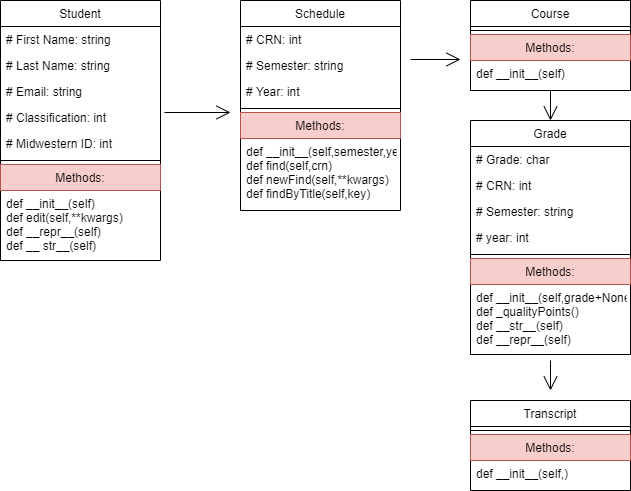

The diagram above was exported from draw.io. Its source (the exported page's mxGraphModel, read from the mxfile embedded in the PNG):
<mxGraphModel dx="733" dy="676" grid="1" gridSize="10" guides="1" tooltips="1" connect="1" arrows="1" fold="1" page="1" pageScale="1" pageWidth="827" pageHeight="1169" math="0" shadow="0">
  <root>
    <mxCell id="WIyWlLk6GJQsqaUBKTNV-0" />
    <mxCell id="WIyWlLk6GJQsqaUBKTNV-1" parent="WIyWlLk6GJQsqaUBKTNV-0" />
    <mxCell id="zkfFHV4jXpPFQw0GAbJ--17" value="Student" style="swimlane;fontStyle=0;align=center;verticalAlign=top;childLayout=stackLayout;horizontal=1;startSize=26;horizontalStack=0;resizeParent=1;resizeLast=0;collapsible=1;marginBottom=0;rounded=0;shadow=0;strokeWidth=1;" parent="WIyWlLk6GJQsqaUBKTNV-1" vertex="1">
      <mxGeometry x="90" y="40" width="160" height="260" as="geometry">
        <mxRectangle x="550" y="140" width="160" height="26" as="alternateBounds" />
      </mxGeometry>
    </mxCell>
    <mxCell id="zkfFHV4jXpPFQw0GAbJ--18" value="# First Name: string" style="text;align=left;verticalAlign=top;spacingLeft=4;spacingRight=4;overflow=hidden;rotatable=0;points=[[0,0.5],[1,0.5]];portConstraint=eastwest;" parent="zkfFHV4jXpPFQw0GAbJ--17" vertex="1">
      <mxGeometry y="26" width="160" height="26" as="geometry" />
    </mxCell>
    <mxCell id="zkfFHV4jXpPFQw0GAbJ--19" value="# Last Name: string" style="text;align=left;verticalAlign=top;spacingLeft=4;spacingRight=4;overflow=hidden;rotatable=0;points=[[0,0.5],[1,0.5]];portConstraint=eastwest;rounded=0;shadow=0;html=0;" parent="zkfFHV4jXpPFQw0GAbJ--17" vertex="1">
      <mxGeometry y="52" width="160" height="26" as="geometry" />
    </mxCell>
    <mxCell id="zkfFHV4jXpPFQw0GAbJ--21" value="# Email: string" style="text;align=left;verticalAlign=top;spacingLeft=4;spacingRight=4;overflow=hidden;rotatable=0;points=[[0,0.5],[1,0.5]];portConstraint=eastwest;rounded=0;shadow=0;html=0;" parent="zkfFHV4jXpPFQw0GAbJ--17" vertex="1">
      <mxGeometry y="78" width="160" height="26" as="geometry" />
    </mxCell>
    <mxCell id="zkfFHV4jXpPFQw0GAbJ--22" value="# Classification: int" style="text;align=left;verticalAlign=top;spacingLeft=4;spacingRight=4;overflow=hidden;rotatable=0;points=[[0,0.5],[1,0.5]];portConstraint=eastwest;rounded=0;shadow=0;html=0;" parent="zkfFHV4jXpPFQw0GAbJ--17" vertex="1">
      <mxGeometry y="104" width="160" height="26" as="geometry" />
    </mxCell>
    <mxCell id="wxUhVc-SlSQr4zQyBcIj-2" value="# Midwestern ID: int" style="text;align=left;verticalAlign=top;spacingLeft=4;spacingRight=4;overflow=hidden;rotatable=0;points=[[0,0.5],[1,0.5]];portConstraint=eastwest;rounded=0;shadow=0;html=0;" parent="zkfFHV4jXpPFQw0GAbJ--17" vertex="1">
      <mxGeometry y="130" width="160" height="26" as="geometry" />
    </mxCell>
    <mxCell id="zkfFHV4jXpPFQw0GAbJ--23" value="" style="line;html=1;strokeWidth=1;align=left;verticalAlign=middle;spacingTop=-1;spacingLeft=3;spacingRight=3;rotatable=0;labelPosition=right;points=[];portConstraint=eastwest;" parent="zkfFHV4jXpPFQw0GAbJ--17" vertex="1">
      <mxGeometry y="156" width="160" height="8" as="geometry" />
    </mxCell>
    <mxCell id="zkfFHV4jXpPFQw0GAbJ--24" value="Methods:" style="text;align=center;verticalAlign=top;spacingLeft=4;spacingRight=4;overflow=hidden;rotatable=0;points=[[0,0.5],[1,0.5]];portConstraint=eastwest;fillColor=#f8cecc;strokeColor=#b85450;" parent="zkfFHV4jXpPFQw0GAbJ--17" vertex="1">
      <mxGeometry y="164" width="160" height="26" as="geometry" />
    </mxCell>
    <mxCell id="zkfFHV4jXpPFQw0GAbJ--25" value="def __init__(self)&#10;def edit(self,**kwargs)&#10;def __repr__(self)&#10;def __ str__(self)" style="text;align=left;verticalAlign=top;spacingLeft=4;spacingRight=4;overflow=hidden;rotatable=0;points=[[0,0.5],[1,0.5]];portConstraint=eastwest;" parent="zkfFHV4jXpPFQw0GAbJ--17" vertex="1">
      <mxGeometry y="190" width="160" height="70" as="geometry" />
    </mxCell>
    <mxCell id="wxUhVc-SlSQr4zQyBcIj-5" value="Grade" style="swimlane;fontStyle=0;align=center;verticalAlign=top;childLayout=stackLayout;horizontal=1;startSize=26;horizontalStack=0;resizeParent=1;resizeLast=0;collapsible=1;marginBottom=0;rounded=0;shadow=0;strokeWidth=1;" parent="WIyWlLk6GJQsqaUBKTNV-1" vertex="1">
      <mxGeometry x="560" y="160" width="160" height="234" as="geometry">
        <mxRectangle x="550" y="140" width="160" height="26" as="alternateBounds" />
      </mxGeometry>
    </mxCell>
    <mxCell id="wxUhVc-SlSQr4zQyBcIj-6" value="# Grade: char" style="text;align=left;verticalAlign=top;spacingLeft=4;spacingRight=4;overflow=hidden;rotatable=0;points=[[0,0.5],[1,0.5]];portConstraint=eastwest;" parent="wxUhVc-SlSQr4zQyBcIj-5" vertex="1">
      <mxGeometry y="26" width="160" height="26" as="geometry" />
    </mxCell>
    <mxCell id="wxUhVc-SlSQr4zQyBcIj-7" value="# CRN: int" style="text;align=left;verticalAlign=top;spacingLeft=4;spacingRight=4;overflow=hidden;rotatable=0;points=[[0,0.5],[1,0.5]];portConstraint=eastwest;rounded=0;shadow=0;html=0;" parent="wxUhVc-SlSQr4zQyBcIj-5" vertex="1">
      <mxGeometry y="52" width="160" height="26" as="geometry" />
    </mxCell>
    <mxCell id="wxUhVc-SlSQr4zQyBcIj-8" value="# Semester: string" style="text;align=left;verticalAlign=top;spacingLeft=4;spacingRight=4;overflow=hidden;rotatable=0;points=[[0,0.5],[1,0.5]];portConstraint=eastwest;rounded=0;shadow=0;html=0;" parent="wxUhVc-SlSQr4zQyBcIj-5" vertex="1">
      <mxGeometry y="78" width="160" height="26" as="geometry" />
    </mxCell>
    <mxCell id="wxUhVc-SlSQr4zQyBcIj-9" value="# year: int" style="text;align=left;verticalAlign=top;spacingLeft=4;spacingRight=4;overflow=hidden;rotatable=0;points=[[0,0.5],[1,0.5]];portConstraint=eastwest;rounded=0;shadow=0;html=0;" parent="wxUhVc-SlSQr4zQyBcIj-5" vertex="1">
      <mxGeometry y="104" width="160" height="26" as="geometry" />
    </mxCell>
    <mxCell id="wxUhVc-SlSQr4zQyBcIj-11" value="" style="line;html=1;strokeWidth=1;align=left;verticalAlign=middle;spacingTop=-1;spacingLeft=3;spacingRight=3;rotatable=0;labelPosition=right;points=[];portConstraint=eastwest;" parent="wxUhVc-SlSQr4zQyBcIj-5" vertex="1">
      <mxGeometry y="130" width="160" height="8" as="geometry" />
    </mxCell>
    <mxCell id="wxUhVc-SlSQr4zQyBcIj-12" value="Methods:" style="text;align=center;verticalAlign=top;spacingLeft=4;spacingRight=4;overflow=hidden;rotatable=0;points=[[0,0.5],[1,0.5]];portConstraint=eastwest;fillColor=#f8cecc;strokeColor=#b85450;" parent="wxUhVc-SlSQr4zQyBcIj-5" vertex="1">
      <mxGeometry y="138" width="160" height="26" as="geometry" />
    </mxCell>
    <mxCell id="wxUhVc-SlSQr4zQyBcIj-13" value="def __init__(self,grade+None)&#10;def _qualityPoints()&#10;def __str__(self)&#10;def __repr__(self)" style="text;align=left;verticalAlign=top;spacingLeft=4;spacingRight=4;overflow=hidden;rotatable=0;points=[[0,0.5],[1,0.5]];portConstraint=eastwest;" parent="wxUhVc-SlSQr4zQyBcIj-5" vertex="1">
      <mxGeometry y="164" width="160" height="70" as="geometry" />
    </mxCell>
    <mxCell id="wxUhVc-SlSQr4zQyBcIj-14" value="Schedule" style="swimlane;fontStyle=0;align=center;verticalAlign=top;childLayout=stackLayout;horizontal=1;startSize=26;horizontalStack=0;resizeParent=1;resizeLast=0;collapsible=1;marginBottom=0;rounded=0;shadow=0;strokeWidth=1;" parent="WIyWlLk6GJQsqaUBKTNV-1" vertex="1">
      <mxGeometry x="330" y="40" width="160" height="210" as="geometry">
        <mxRectangle x="550" y="140" width="160" height="26" as="alternateBounds" />
      </mxGeometry>
    </mxCell>
    <mxCell id="wxUhVc-SlSQr4zQyBcIj-15" value="# CRN: int" style="text;align=left;verticalAlign=top;spacingLeft=4;spacingRight=4;overflow=hidden;rotatable=0;points=[[0,0.5],[1,0.5]];portConstraint=eastwest;" parent="wxUhVc-SlSQr4zQyBcIj-14" vertex="1">
      <mxGeometry y="26" width="160" height="26" as="geometry" />
    </mxCell>
    <mxCell id="wxUhVc-SlSQr4zQyBcIj-16" value="# Semester: string" style="text;align=left;verticalAlign=top;spacingLeft=4;spacingRight=4;overflow=hidden;rotatable=0;points=[[0,0.5],[1,0.5]];portConstraint=eastwest;rounded=0;shadow=0;html=0;" parent="wxUhVc-SlSQr4zQyBcIj-14" vertex="1">
      <mxGeometry y="52" width="160" height="26" as="geometry" />
    </mxCell>
    <mxCell id="wxUhVc-SlSQr4zQyBcIj-17" value="# Year: int" style="text;align=left;verticalAlign=top;spacingLeft=4;spacingRight=4;overflow=hidden;rotatable=0;points=[[0,0.5],[1,0.5]];portConstraint=eastwest;rounded=0;shadow=0;html=0;" parent="wxUhVc-SlSQr4zQyBcIj-14" vertex="1">
      <mxGeometry y="78" width="160" height="26" as="geometry" />
    </mxCell>
    <mxCell id="wxUhVc-SlSQr4zQyBcIj-20" value="" style="line;html=1;strokeWidth=1;align=left;verticalAlign=middle;spacingTop=-1;spacingLeft=3;spacingRight=3;rotatable=0;labelPosition=right;points=[];portConstraint=eastwest;" parent="wxUhVc-SlSQr4zQyBcIj-14" vertex="1">
      <mxGeometry y="104" width="160" height="8" as="geometry" />
    </mxCell>
    <mxCell id="wxUhVc-SlSQr4zQyBcIj-42" value="" style="endArrow=open;endFill=1;endSize=12;html=1;rounded=0;" parent="wxUhVc-SlSQr4zQyBcIj-14" edge="1">
      <mxGeometry width="160" relative="1" as="geometry">
        <mxPoint x="-76" y="112" as="sourcePoint" />
        <mxPoint x="-10" y="112" as="targetPoint" />
      </mxGeometry>
    </mxCell>
    <mxCell id="wxUhVc-SlSQr4zQyBcIj-21" value="Methods:" style="text;align=center;verticalAlign=top;spacingLeft=4;spacingRight=4;overflow=hidden;rotatable=0;points=[[0,0.5],[1,0.5]];portConstraint=eastwest;fillColor=#f8cecc;strokeColor=#b85450;" parent="wxUhVc-SlSQr4zQyBcIj-14" vertex="1">
      <mxGeometry y="112" width="160" height="26" as="geometry" />
    </mxCell>
    <mxCell id="wxUhVc-SlSQr4zQyBcIj-22" value="def __init__(self,semester,year)&#10;def find(self,crn)&#10;def newFind(self,**kwargs)&#10;def findByTitle(self,key)" style="text;align=left;verticalAlign=top;spacingLeft=4;spacingRight=4;overflow=hidden;rotatable=0;points=[[0,0.5],[1,0.5]];portConstraint=eastwest;" parent="wxUhVc-SlSQr4zQyBcIj-14" vertex="1">
      <mxGeometry y="138" width="160" height="70" as="geometry" />
    </mxCell>
    <mxCell id="wxUhVc-SlSQr4zQyBcIj-29" value="Course" style="swimlane;fontStyle=0;align=center;verticalAlign=top;childLayout=stackLayout;horizontal=1;startSize=26;horizontalStack=0;resizeParent=1;resizeLast=0;collapsible=1;marginBottom=0;rounded=0;shadow=0;strokeWidth=1;" parent="WIyWlLk6GJQsqaUBKTNV-1" vertex="1">
      <mxGeometry x="560" y="40" width="160" height="90" as="geometry">
        <mxRectangle x="550" y="140" width="160" height="26" as="alternateBounds" />
      </mxGeometry>
    </mxCell>
    <mxCell id="wxUhVc-SlSQr4zQyBcIj-34" value="" style="line;html=1;strokeWidth=1;align=left;verticalAlign=middle;spacingTop=-1;spacingLeft=3;spacingRight=3;rotatable=0;labelPosition=right;points=[];portConstraint=eastwest;" parent="wxUhVc-SlSQr4zQyBcIj-29" vertex="1">
      <mxGeometry y="26" width="160" height="8" as="geometry" />
    </mxCell>
    <mxCell id="wxUhVc-SlSQr4zQyBcIj-35" value="Methods:" style="text;align=center;verticalAlign=top;spacingLeft=4;spacingRight=4;overflow=hidden;rotatable=0;points=[[0,0.5],[1,0.5]];portConstraint=eastwest;fillColor=#f8cecc;strokeColor=#b85450;" parent="wxUhVc-SlSQr4zQyBcIj-29" vertex="1">
      <mxGeometry y="34" width="160" height="26" as="geometry" />
    </mxCell>
    <mxCell id="wxUhVc-SlSQr4zQyBcIj-43" value="" style="endArrow=open;endFill=1;endSize=12;html=1;rounded=0;" parent="wxUhVc-SlSQr4zQyBcIj-29" edge="1">
      <mxGeometry width="160" relative="1" as="geometry">
        <mxPoint x="-60" y="59" as="sourcePoint" />
        <mxPoint x="-10" y="59" as="targetPoint" />
      </mxGeometry>
    </mxCell>
    <mxCell id="wxUhVc-SlSQr4zQyBcIj-36" value="def __init__(self)" style="text;align=left;verticalAlign=top;spacingLeft=4;spacingRight=4;overflow=hidden;rotatable=0;points=[[0,0.5],[1,0.5]];portConstraint=eastwest;" parent="wxUhVc-SlSQr4zQyBcIj-29" vertex="1">
      <mxGeometry y="60" width="160" height="25" as="geometry" />
    </mxCell>
    <mxCell id="wxUhVc-SlSQr4zQyBcIj-38" value="Transcript" style="swimlane;fontStyle=0;align=center;verticalAlign=top;childLayout=stackLayout;horizontal=1;startSize=26;horizontalStack=0;resizeParent=1;resizeLast=0;collapsible=1;marginBottom=0;rounded=0;shadow=0;strokeWidth=1;" parent="WIyWlLk6GJQsqaUBKTNV-1" vertex="1">
      <mxGeometry x="560" y="440" width="160" height="90" as="geometry">
        <mxRectangle x="550" y="140" width="160" height="26" as="alternateBounds" />
      </mxGeometry>
    </mxCell>
    <mxCell id="wxUhVc-SlSQr4zQyBcIj-39" value="" style="line;html=1;strokeWidth=1;align=left;verticalAlign=middle;spacingTop=-1;spacingLeft=3;spacingRight=3;rotatable=0;labelPosition=right;points=[];portConstraint=eastwest;" parent="wxUhVc-SlSQr4zQyBcIj-38" vertex="1">
      <mxGeometry y="26" width="160" height="8" as="geometry" />
    </mxCell>
    <mxCell id="wxUhVc-SlSQr4zQyBcIj-40" value="Methods:" style="text;align=center;verticalAlign=top;spacingLeft=4;spacingRight=4;overflow=hidden;rotatable=0;points=[[0,0.5],[1,0.5]];portConstraint=eastwest;fillColor=#f8cecc;strokeColor=#b85450;" parent="wxUhVc-SlSQr4zQyBcIj-38" vertex="1">
      <mxGeometry y="34" width="160" height="26" as="geometry" />
    </mxCell>
    <mxCell id="wxUhVc-SlSQr4zQyBcIj-41" value="def __init__(self,)" style="text;align=left;verticalAlign=top;spacingLeft=4;spacingRight=4;overflow=hidden;rotatable=0;points=[[0,0.5],[1,0.5]];portConstraint=eastwest;" parent="wxUhVc-SlSQr4zQyBcIj-38" vertex="1">
      <mxGeometry y="60" width="160" height="25" as="geometry" />
    </mxCell>
    <mxCell id="wxUhVc-SlSQr4zQyBcIj-44" value="" style="endArrow=open;endFill=1;endSize=12;html=1;rounded=0;entryX=0.5;entryY=0;entryDx=0;entryDy=0;" parent="WIyWlLk6GJQsqaUBKTNV-1" target="wxUhVc-SlSQr4zQyBcIj-5" edge="1">
      <mxGeometry width="160" relative="1" as="geometry">
        <mxPoint x="640" y="130" as="sourcePoint" />
        <mxPoint x="560" y="150" as="targetPoint" />
      </mxGeometry>
    </mxCell>
    <mxCell id="wxUhVc-SlSQr4zQyBcIj-45" value="" style="endArrow=open;endFill=1;endSize=12;html=1;rounded=0;" parent="WIyWlLk6GJQsqaUBKTNV-1" edge="1">
      <mxGeometry width="160" relative="1" as="geometry">
        <mxPoint x="640" y="400" as="sourcePoint" />
        <mxPoint x="640" y="430" as="targetPoint" />
      </mxGeometry>
    </mxCell>
  </root>
</mxGraphModel>